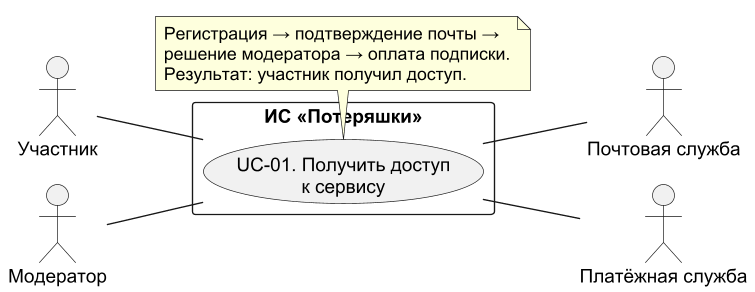

The diagram above was rendered by PlantUML. Its source (embedded in the PNG):
@startuml
!pragma layout smetana
left to right direction
skinparam dpi 130
skinparam shadowing false
skinparam defaultFontName Arial
actor "Участник" as Member
actor "Модератор" as Moderator
actor "Почтовая служба" as Mail
actor "Платёжная служба" as Payment
rectangle "ИС «Потеряшки»" {
  usecase "UC-01. Получить доступ\nк сервису" as Access
}
Member -- Access
Moderator -- Access
Access -- Mail
Access -- Payment
note bottom of Access
  Регистрация → подтверждение почты →
  решение модератора → оплата подписки.
  Результат: участник получил доступ.
end note
@enduml